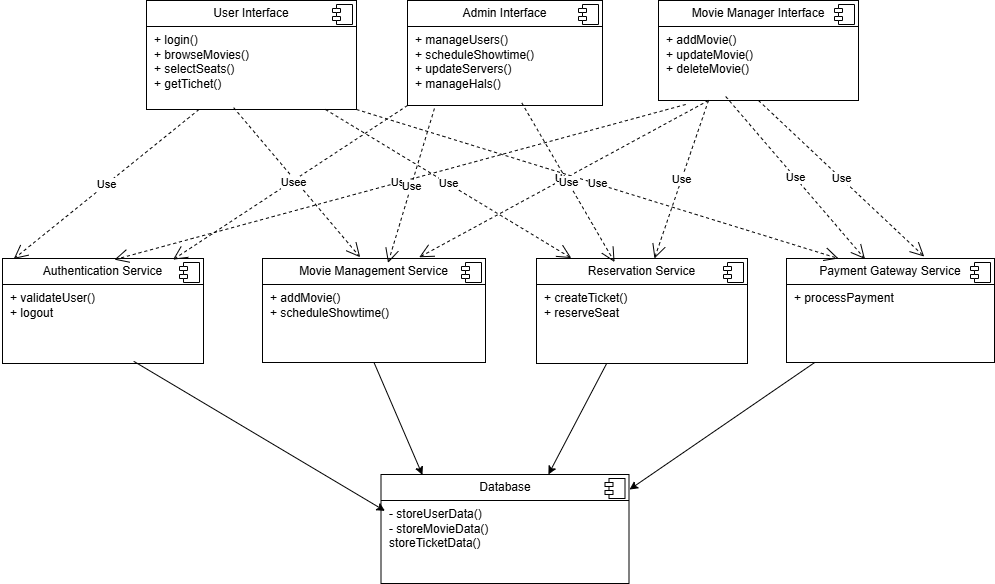

The diagram above was exported from draw.io. Its source (the exported page's mxGraphModel, read from the mxfile embedded in the PNG):
<mxGraphModel dx="1892" dy="634" grid="0" gridSize="10" guides="1" tooltips="1" connect="1" arrows="1" fold="1" page="1" pageScale="1" pageWidth="850" pageHeight="1100" math="0" shadow="0">
  <root>
    <mxCell id="0" />
    <mxCell id="1" parent="0" />
    <mxCell id="Dq3j0e-RF0Yl39A6yDo8-3" value="&lt;p style=&quot;margin:0px;margin-top:6px;text-align:center;&quot;&gt;User Interface&lt;/p&gt;&lt;hr size=&quot;1&quot; style=&quot;border-style:solid;&quot;&gt;&lt;p style=&quot;margin:0px;margin-left:8px;&quot;&gt;+ login()&lt;/p&gt;&lt;p style=&quot;margin:0px;margin-left:8px;&quot;&gt;+ browseMovies()&lt;/p&gt;&lt;p style=&quot;margin:0px;margin-left:8px;&quot;&gt;+ selectSeats()&lt;/p&gt;&lt;p style=&quot;margin:0px;margin-left:8px;&quot;&gt;+ getTichet()&lt;/p&gt;&lt;p style=&quot;margin:0px;margin-left:8px;&quot;&gt;&lt;br&gt;&lt;/p&gt;&lt;p style=&quot;margin:0px;margin-left:8px;&quot;&gt;&lt;br&gt;&lt;/p&gt;" style="align=left;overflow=fill;html=1;dropTarget=0;whiteSpace=wrap;fillColor=default;gradientColor=none;strokeColor=default;" vertex="1" parent="1">
      <mxGeometry x="92" y="112" width="210" height="109" as="geometry" />
    </mxCell>
    <mxCell id="Dq3j0e-RF0Yl39A6yDo8-4" value="" style="shape=component;jettyWidth=8;jettyHeight=4;" vertex="1" parent="Dq3j0e-RF0Yl39A6yDo8-3">
      <mxGeometry x="1" width="20" height="20" relative="1" as="geometry">
        <mxPoint x="-24" y="4" as="offset" />
      </mxGeometry>
    </mxCell>
    <mxCell id="Dq3j0e-RF0Yl39A6yDo8-5" value="&lt;p style=&quot;margin:0px;margin-top:6px;text-align:center;&quot;&gt;Movie Manager Interface&lt;/p&gt;&lt;hr size=&quot;1&quot; style=&quot;border-style:solid;&quot;&gt;&lt;p style=&quot;margin:0px;margin-left:8px;&quot;&gt;+ addMovie()&lt;/p&gt;&lt;p style=&quot;margin:0px;margin-left:8px;&quot;&gt;+ updateMovie()&lt;/p&gt;&lt;p style=&quot;margin:0px;margin-left:8px;&quot;&gt;+ deleteMovie()&lt;/p&gt;" style="align=left;overflow=fill;html=1;dropTarget=0;whiteSpace=wrap;fillColor=default;gradientColor=none;strokeColor=default;" vertex="1" parent="1">
      <mxGeometry x="604" y="112" width="200" height="100" as="geometry" />
    </mxCell>
    <mxCell id="Dq3j0e-RF0Yl39A6yDo8-6" value="" style="shape=component;jettyWidth=8;jettyHeight=4;" vertex="1" parent="Dq3j0e-RF0Yl39A6yDo8-5">
      <mxGeometry x="1" width="20" height="20" relative="1" as="geometry">
        <mxPoint x="-24" y="4" as="offset" />
      </mxGeometry>
    </mxCell>
    <mxCell id="Dq3j0e-RF0Yl39A6yDo8-8" value="&lt;p style=&quot;margin:0px;margin-top:6px;text-align:center;&quot;&gt;Admin Interface&lt;/p&gt;&lt;hr size=&quot;1&quot; style=&quot;border-style:solid;&quot;&gt;&lt;p style=&quot;margin:0px;margin-left:8px;&quot;&gt;+ manageUsers()&lt;/p&gt;&lt;p style=&quot;margin:0px;margin-left:8px;&quot;&gt;+ scheduleShowtime()&lt;/p&gt;&lt;p style=&quot;margin:0px;margin-left:8px;&quot;&gt;+ updateServers()&lt;/p&gt;&lt;p style=&quot;margin:0px;margin-left:8px;&quot;&gt;+ manageHals()&lt;/p&gt;" style="align=left;overflow=fill;html=1;dropTarget=0;whiteSpace=wrap;fillColor=default;gradientColor=none;strokeColor=default;" vertex="1" parent="1">
      <mxGeometry x="353" y="112" width="195" height="105" as="geometry" />
    </mxCell>
    <mxCell id="Dq3j0e-RF0Yl39A6yDo8-9" value="" style="shape=component;jettyWidth=8;jettyHeight=4;" vertex="1" parent="Dq3j0e-RF0Yl39A6yDo8-8">
      <mxGeometry x="1" width="20" height="20" relative="1" as="geometry">
        <mxPoint x="-24" y="4" as="offset" />
      </mxGeometry>
    </mxCell>
    <mxCell id="Dq3j0e-RF0Yl39A6yDo8-11" value="&lt;p style=&quot;margin:0px;margin-top:6px;text-align:center;&quot;&gt;Authentication Service&lt;/p&gt;&lt;hr size=&quot;1&quot; style=&quot;border-style:solid;&quot;&gt;&lt;p style=&quot;margin:0px;margin-left:8px;&quot;&gt;+&lt;span style=&quot;background-color: transparent; color: light-dark(rgb(0, 0, 0), rgb(255, 255, 255));&quot;&gt;&amp;nbsp;validateUser()&lt;/span&gt;&lt;/p&gt;&lt;p style=&quot;margin:0px;margin-left:8px;&quot;&gt;+ logout&lt;span style=&quot;background-color: transparent; color: light-dark(rgb(0, 0, 0), rgb(255, 255, 255));&quot;&gt;&lt;/span&gt;&lt;/p&gt;" style="align=left;overflow=fill;html=1;dropTarget=0;whiteSpace=wrap;fillColor=default;gradientColor=none;strokeColor=default;" vertex="1" parent="1">
      <mxGeometry x="-52" y="370" width="201" height="105" as="geometry" />
    </mxCell>
    <mxCell id="Dq3j0e-RF0Yl39A6yDo8-12" value="" style="shape=component;jettyWidth=8;jettyHeight=4;" vertex="1" parent="Dq3j0e-RF0Yl39A6yDo8-11">
      <mxGeometry x="1" width="20" height="20" relative="1" as="geometry">
        <mxPoint x="-24" y="4" as="offset" />
      </mxGeometry>
    </mxCell>
    <mxCell id="Dq3j0e-RF0Yl39A6yDo8-14" value="&lt;p style=&quot;margin:0px;margin-top:6px;text-align:center;&quot;&gt;Reservation Service&lt;/p&gt;&lt;hr size=&quot;1&quot; style=&quot;border-style:solid;&quot;&gt;&lt;p style=&quot;margin:0px;margin-left:8px;&quot;&gt;+ createTicket()&lt;/p&gt;&lt;p style=&quot;margin:0px;margin-left:8px;&quot;&gt;+ reserveSeat&lt;/p&gt;&lt;p style=&quot;margin:0px;margin-left:8px;&quot;&gt;&lt;br&gt;&lt;/p&gt;" style="align=left;overflow=fill;html=1;dropTarget=0;whiteSpace=wrap;fillColor=default;gradientColor=none;strokeColor=default;" vertex="1" parent="1">
      <mxGeometry x="482" y="370" width="211" height="105" as="geometry" />
    </mxCell>
    <mxCell id="Dq3j0e-RF0Yl39A6yDo8-15" value="" style="shape=component;jettyWidth=8;jettyHeight=4;" vertex="1" parent="Dq3j0e-RF0Yl39A6yDo8-14">
      <mxGeometry x="1" width="20" height="20" relative="1" as="geometry">
        <mxPoint x="-24" y="4" as="offset" />
      </mxGeometry>
    </mxCell>
    <mxCell id="Dq3j0e-RF0Yl39A6yDo8-17" value="&lt;p style=&quot;margin:0px;margin-top:6px;text-align:center;&quot;&gt;Database&lt;/p&gt;&lt;hr size=&quot;1&quot; style=&quot;border-style:solid;&quot;&gt;&lt;p style=&quot;margin:0px;margin-left:8px;&quot;&gt;- storeUserData()&lt;/p&gt;&lt;p style=&quot;margin:0px;margin-left:8px;&quot;&gt;- storeMovieData()&lt;/p&gt;&lt;p style=&quot;margin:0px;margin-left:8px;&quot;&gt;storeTicketData()&lt;/p&gt;" style="align=left;overflow=fill;html=1;dropTarget=0;whiteSpace=wrap;fillColor=default;gradientColor=none;strokeColor=default;" vertex="1" parent="1">
      <mxGeometry x="326.5" y="586" width="248" height="109" as="geometry" />
    </mxCell>
    <mxCell id="Dq3j0e-RF0Yl39A6yDo8-18" value="" style="shape=component;jettyWidth=8;jettyHeight=4;" vertex="1" parent="Dq3j0e-RF0Yl39A6yDo8-17">
      <mxGeometry x="1" width="20" height="20" relative="1" as="geometry">
        <mxPoint x="-24" y="4" as="offset" />
      </mxGeometry>
    </mxCell>
    <mxCell id="Dq3j0e-RF0Yl39A6yDo8-21" value="&lt;p style=&quot;margin:0px;margin-top:6px;text-align:center;&quot;&gt;Movie Management Service&lt;/p&gt;&lt;hr size=&quot;1&quot; style=&quot;border-style:solid;&quot;&gt;&lt;p style=&quot;margin:0px;margin-left:8px;&quot;&gt;+ addMovie()&lt;/p&gt;&lt;p style=&quot;margin:0px;margin-left:8px;&quot;&gt;+&amp;nbsp;scheduleShowtime()&lt;/p&gt;" style="align=left;overflow=fill;html=1;dropTarget=0;whiteSpace=wrap;fillColor=default;gradientColor=none;strokeColor=default;" vertex="1" parent="1">
      <mxGeometry x="208" y="370" width="223" height="104" as="geometry" />
    </mxCell>
    <mxCell id="Dq3j0e-RF0Yl39A6yDo8-22" value="" style="shape=component;jettyWidth=8;jettyHeight=4;" vertex="1" parent="Dq3j0e-RF0Yl39A6yDo8-21">
      <mxGeometry x="1" width="20" height="20" relative="1" as="geometry">
        <mxPoint x="-24" y="4" as="offset" />
      </mxGeometry>
    </mxCell>
    <mxCell id="Dq3j0e-RF0Yl39A6yDo8-24" value="&lt;p style=&quot;margin:0px;margin-top:6px;text-align:center;&quot;&gt;Payment Gateway Service&lt;/p&gt;&lt;hr size=&quot;1&quot; style=&quot;border-style:solid;&quot;&gt;&lt;p style=&quot;margin:0px;margin-left:8px;&quot;&gt;+ processPayment&lt;/p&gt;" style="align=left;overflow=fill;html=1;dropTarget=0;whiteSpace=wrap;fillColor=default;gradientColor=none;strokeColor=default;" vertex="1" parent="1">
      <mxGeometry x="732" y="370" width="208" height="104" as="geometry" />
    </mxCell>
    <mxCell id="Dq3j0e-RF0Yl39A6yDo8-25" value="" style="shape=component;jettyWidth=8;jettyHeight=4;" vertex="1" parent="Dq3j0e-RF0Yl39A6yDo8-24">
      <mxGeometry x="1" width="20" height="20" relative="1" as="geometry">
        <mxPoint x="-24" y="4" as="offset" />
      </mxGeometry>
    </mxCell>
    <mxCell id="Dq3j0e-RF0Yl39A6yDo8-27" value="Use" style="endArrow=open;endSize=12;dashed=1;html=1;rounded=0;exitX=0.5;exitY=1;exitDx=0;exitDy=0;entryX=0.662;entryY=-0.019;entryDx=0;entryDy=0;entryPerimeter=0;" edge="1" parent="1" source="Dq3j0e-RF0Yl39A6yDo8-5" target="Dq3j0e-RF0Yl39A6yDo8-24">
      <mxGeometry width="160" relative="1" as="geometry">
        <mxPoint x="686" y="285" as="sourcePoint" />
        <mxPoint x="846" y="285" as="targetPoint" />
      </mxGeometry>
    </mxCell>
    <mxCell id="Dq3j0e-RF0Yl39A6yDo8-28" value="Use" style="endArrow=open;endSize=12;dashed=1;html=1;rounded=0;exitX=0.136;exitY=1.04;exitDx=0;exitDy=0;exitPerimeter=0;entryX=0.557;entryY=0.011;entryDx=0;entryDy=0;entryPerimeter=0;" edge="1" parent="1" source="Dq3j0e-RF0Yl39A6yDo8-5" target="Dq3j0e-RF0Yl39A6yDo8-11">
      <mxGeometry width="160" relative="1" as="geometry">
        <mxPoint x="529" y="260" as="sourcePoint" />
        <mxPoint x="51" y="369" as="targetPoint" />
      </mxGeometry>
    </mxCell>
    <mxCell id="Dq3j0e-RF0Yl39A6yDo8-29" value="Use" style="endArrow=open;endSize=12;dashed=1;html=1;rounded=0;exitX=0.25;exitY=1;exitDx=0;exitDy=0;entryX=0.703;entryY=-0.012;entryDx=0;entryDy=0;entryPerimeter=0;" edge="1" parent="1" source="Dq3j0e-RF0Yl39A6yDo8-5" target="Dq3j0e-RF0Yl39A6yDo8-21">
      <mxGeometry width="160" relative="1" as="geometry">
        <mxPoint x="473" y="309" as="sourcePoint" />
        <mxPoint x="633" y="309" as="targetPoint" />
      </mxGeometry>
    </mxCell>
    <mxCell id="Dq3j0e-RF0Yl39A6yDo8-30" value="Use" style="endArrow=open;endSize=12;dashed=1;html=1;rounded=0;exitX=0.25;exitY=1;exitDx=0;exitDy=0;entryX=0.559;entryY=0;entryDx=0;entryDy=0;entryPerimeter=0;" edge="1" parent="1" source="Dq3j0e-RF0Yl39A6yDo8-5" target="Dq3j0e-RF0Yl39A6yDo8-14">
      <mxGeometry width="160" relative="1" as="geometry">
        <mxPoint x="627" y="285" as="sourcePoint" />
        <mxPoint x="600" y="364" as="targetPoint" />
      </mxGeometry>
    </mxCell>
    <mxCell id="Dq3j0e-RF0Yl39A6yDo8-31" value="Use" style="endArrow=open;endSize=12;dashed=1;html=1;rounded=0;exitX=0.25;exitY=1;exitDx=0;exitDy=0;entryX=0.056;entryY=0.004;entryDx=0;entryDy=0;entryPerimeter=0;" edge="1" parent="1" source="Dq3j0e-RF0Yl39A6yDo8-3" target="Dq3j0e-RF0Yl39A6yDo8-11">
      <mxGeometry width="160" relative="1" as="geometry">
        <mxPoint x="56" y="313" as="sourcePoint" />
        <mxPoint x="216" y="313" as="targetPoint" />
      </mxGeometry>
    </mxCell>
    <mxCell id="Dq3j0e-RF0Yl39A6yDo8-32" value="Use" style="endArrow=open;endSize=12;dashed=1;html=1;rounded=0;exitX=0.415;exitY=0.983;exitDx=0;exitDy=0;exitPerimeter=0;entryX=0.438;entryY=-0.012;entryDx=0;entryDy=0;entryPerimeter=0;" edge="1" parent="1" source="Dq3j0e-RF0Yl39A6yDo8-3" target="Dq3j0e-RF0Yl39A6yDo8-21">
      <mxGeometry width="160" relative="1" as="geometry">
        <mxPoint x="148" y="321" as="sourcePoint" />
        <mxPoint x="308" y="321" as="targetPoint" />
      </mxGeometry>
    </mxCell>
    <mxCell id="Dq3j0e-RF0Yl39A6yDo8-33" value="Use" style="endArrow=open;endSize=12;dashed=1;html=1;rounded=0;exitX=0.852;exitY=1;exitDx=0;exitDy=0;exitPerimeter=0;entryX=0.165;entryY=-0.004;entryDx=0;entryDy=0;entryPerimeter=0;" edge="1" parent="1" source="Dq3j0e-RF0Yl39A6yDo8-3" target="Dq3j0e-RF0Yl39A6yDo8-14">
      <mxGeometry width="160" relative="1" as="geometry">
        <mxPoint x="269" y="246" as="sourcePoint" />
        <mxPoint x="429" y="246" as="targetPoint" />
      </mxGeometry>
    </mxCell>
    <mxCell id="Dq3j0e-RF0Yl39A6yDo8-34" value="Use" style="endArrow=open;endSize=12;dashed=1;html=1;rounded=0;exitX=1;exitY=1;exitDx=0;exitDy=0;entryX=0.25;entryY=0;entryDx=0;entryDy=0;" edge="1" parent="1" source="Dq3j0e-RF0Yl39A6yDo8-3" target="Dq3j0e-RF0Yl39A6yDo8-24">
      <mxGeometry width="160" relative="1" as="geometry">
        <mxPoint x="319" y="247" as="sourcePoint" />
        <mxPoint x="479" y="247" as="targetPoint" />
      </mxGeometry>
    </mxCell>
    <mxCell id="Dq3j0e-RF0Yl39A6yDo8-35" value="Use" style="endArrow=open;endSize=12;dashed=1;html=1;rounded=0;exitX=0;exitY=1;exitDx=0;exitDy=0;entryX=0.848;entryY=0.011;entryDx=0;entryDy=0;entryPerimeter=0;" edge="1" parent="1" source="Dq3j0e-RF0Yl39A6yDo8-8" target="Dq3j0e-RF0Yl39A6yDo8-11">
      <mxGeometry width="160" relative="1" as="geometry">
        <mxPoint x="242" y="305" as="sourcePoint" />
        <mxPoint x="402" y="305" as="targetPoint" />
      </mxGeometry>
    </mxCell>
    <mxCell id="Dq3j0e-RF0Yl39A6yDo8-36" value="Use" style="endArrow=open;endSize=12;dashed=1;html=1;rounded=0;exitX=0.138;exitY=1.029;exitDx=0;exitDy=0;exitPerimeter=0;entryX=0.563;entryY=0.042;entryDx=0;entryDy=0;entryPerimeter=0;" edge="1" parent="1" source="Dq3j0e-RF0Yl39A6yDo8-8" target="Dq3j0e-RF0Yl39A6yDo8-21">
      <mxGeometry width="160" relative="1" as="geometry">
        <mxPoint x="360" y="341" as="sourcePoint" />
        <mxPoint x="339" y="369" as="targetPoint" />
      </mxGeometry>
    </mxCell>
    <mxCell id="Dq3j0e-RF0Yl39A6yDo8-37" value="Use" style="endArrow=open;endSize=12;dashed=1;html=1;rounded=0;exitX=0.586;exitY=0.975;exitDx=0;exitDy=0;exitPerimeter=0;entryX=0.37;entryY=0.034;entryDx=0;entryDy=0;entryPerimeter=0;" edge="1" parent="1" source="Dq3j0e-RF0Yl39A6yDo8-8" target="Dq3j0e-RF0Yl39A6yDo8-14">
      <mxGeometry width="160" relative="1" as="geometry">
        <mxPoint x="457" y="261" as="sourcePoint" />
        <mxPoint x="617" y="261" as="targetPoint" />
      </mxGeometry>
    </mxCell>
    <mxCell id="Dq3j0e-RF0Yl39A6yDo8-38" value="Use" style="endArrow=open;endSize=12;dashed=1;html=1;rounded=0;exitX=0.336;exitY=0.96;exitDx=0;exitDy=0;exitPerimeter=0;entryX=0.377;entryY=0.004;entryDx=0;entryDy=0;entryPerimeter=0;" edge="1" parent="1" source="Dq3j0e-RF0Yl39A6yDo8-5" target="Dq3j0e-RF0Yl39A6yDo8-24">
      <mxGeometry width="160" relative="1" as="geometry">
        <mxPoint x="598" y="321" as="sourcePoint" />
        <mxPoint x="758" y="321" as="targetPoint" />
      </mxGeometry>
    </mxCell>
    <mxCell id="Dq3j0e-RF0Yl39A6yDo8-40" value="" style="endArrow=classic;html=1;rounded=0;exitX=0.653;exitY=0.979;exitDx=0;exitDy=0;exitPerimeter=0;entryX=0.016;entryY=0.334;entryDx=0;entryDy=0;entryPerimeter=0;" edge="1" parent="1" source="Dq3j0e-RF0Yl39A6yDo8-11" target="Dq3j0e-RF0Yl39A6yDo8-17">
      <mxGeometry width="50" height="50" relative="1" as="geometry">
        <mxPoint x="126" y="599" as="sourcePoint" />
        <mxPoint x="176" y="549" as="targetPoint" />
      </mxGeometry>
    </mxCell>
    <mxCell id="Dq3j0e-RF0Yl39A6yDo8-41" value="" style="endArrow=classic;html=1;rounded=0;exitX=0.5;exitY=1;exitDx=0;exitDy=0;entryX=0.167;entryY=0.004;entryDx=0;entryDy=0;entryPerimeter=0;" edge="1" parent="1" source="Dq3j0e-RF0Yl39A6yDo8-21" target="Dq3j0e-RF0Yl39A6yDo8-17">
      <mxGeometry width="50" height="50" relative="1" as="geometry">
        <mxPoint x="309" y="595" as="sourcePoint" />
        <mxPoint x="359" y="545" as="targetPoint" />
      </mxGeometry>
    </mxCell>
    <mxCell id="Dq3j0e-RF0Yl39A6yDo8-42" value="" style="endArrow=classic;html=1;rounded=0;exitX=0.332;exitY=1.002;exitDx=0;exitDy=0;exitPerimeter=0;entryX=0.675;entryY=0;entryDx=0;entryDy=0;entryPerimeter=0;" edge="1" parent="1" source="Dq3j0e-RF0Yl39A6yDo8-14" target="Dq3j0e-RF0Yl39A6yDo8-17">
      <mxGeometry width="50" height="50" relative="1" as="geometry">
        <mxPoint x="692" y="555" as="sourcePoint" />
        <mxPoint x="742" y="505" as="targetPoint" />
      </mxGeometry>
    </mxCell>
    <mxCell id="Dq3j0e-RF0Yl39A6yDo8-43" value="" style="endArrow=classic;html=1;rounded=0;entryX=1.002;entryY=0.138;entryDx=0;entryDy=0;entryPerimeter=0;" edge="1" parent="1" source="Dq3j0e-RF0Yl39A6yDo8-24" target="Dq3j0e-RF0Yl39A6yDo8-17">
      <mxGeometry width="50" height="50" relative="1" as="geometry">
        <mxPoint x="696" y="642" as="sourcePoint" />
        <mxPoint x="746" y="592" as="targetPoint" />
      </mxGeometry>
    </mxCell>
  </root>
</mxGraphModel>